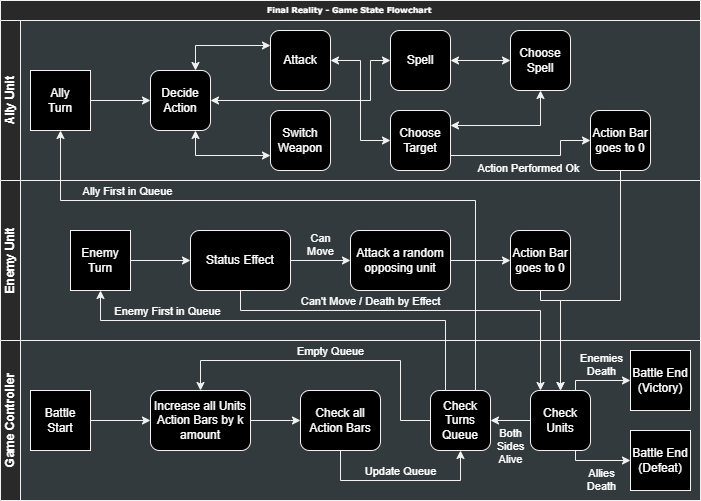

The diagram above was exported from draw.io. Its source (the exported page's mxGraphModel, read from the mxfile embedded in the PNG):
<mxGraphModel dx="2018" dy="1100" grid="1" gridSize="10" guides="1" tooltips="1" connect="1" arrows="1" fold="1" page="1" pageScale="1" pageWidth="1100" pageHeight="850" background="none" math="0" shadow="0">
  <root>
    <mxCell id="0" />
    <mxCell id="1" parent="0" />
    <mxCell id="2b4e8129b02d487f-1" value="Final Reality - Game State Flowchart&amp;nbsp;" style="swimlane;html=1;childLayout=stackLayout;horizontal=1;startSize=20;horizontalStack=0;rounded=0;shadow=0;labelBackgroundColor=none;strokeWidth=1;fontFamily=Verdana;fontSize=8;align=center;fillStyle=auto;swimlaneFillColor=#323A3D;glass=0;swimlaneLine=1;strokeColor=#F2F2F2;fontColor=#FFFFFF;fillColor=#292929;" parent="1" vertex="1">
      <mxGeometry x="180" y="20" width="700" height="500" as="geometry" />
    </mxCell>
    <mxCell id="2b4e8129b02d487f-2" value="Ally Unit" style="swimlane;html=1;startSize=20;horizontal=0;strokeColor=#F2F2F2;fontColor=#FFFFFF;fillColor=#292929;" parent="2b4e8129b02d487f-1" vertex="1">
      <mxGeometry y="20" width="700" height="160" as="geometry" />
    </mxCell>
    <mxCell id="MXXnfaML8fr5RjP-_T7K-59" style="edgeStyle=orthogonalEdgeStyle;rounded=0;orthogonalLoop=1;jettySize=auto;html=1;exitX=1;exitY=0.5;exitDx=0;exitDy=0;entryX=0;entryY=0.5;entryDx=0;entryDy=0;fontColor=#FFFFFF;strokeColor=#F2F2F2;" edge="1" parent="2b4e8129b02d487f-2" source="MXXnfaML8fr5RjP-_T7K-40" target="MXXnfaML8fr5RjP-_T7K-41">
      <mxGeometry relative="1" as="geometry" />
    </mxCell>
    <mxCell id="MXXnfaML8fr5RjP-_T7K-40" value="Ally&lt;div&gt;Turn&lt;/div&gt;" style="rounded=0;whiteSpace=wrap;html=1;strokeColor=#F2F2F2;fontColor=#FFFFFF;fillColor=#000000;" vertex="1" parent="2b4e8129b02d487f-2">
      <mxGeometry x="30" y="50" width="60" height="60" as="geometry" />
    </mxCell>
    <mxCell id="MXXnfaML8fr5RjP-_T7K-54" style="edgeStyle=orthogonalEdgeStyle;rounded=0;orthogonalLoop=1;jettySize=auto;html=1;exitX=0.75;exitY=0;exitDx=0;exitDy=0;entryX=0;entryY=0.25;entryDx=0;entryDy=0;startArrow=classic;startFill=1;endArrow=classic;endFill=1;fontColor=#FFFFFF;strokeColor=#F2F2F2;" edge="1" parent="2b4e8129b02d487f-2" source="MXXnfaML8fr5RjP-_T7K-41" target="MXXnfaML8fr5RjP-_T7K-43">
      <mxGeometry relative="1" as="geometry" />
    </mxCell>
    <mxCell id="MXXnfaML8fr5RjP-_T7K-55" style="edgeStyle=orthogonalEdgeStyle;rounded=0;orthogonalLoop=1;jettySize=auto;html=1;exitX=0.75;exitY=1;exitDx=0;exitDy=0;entryX=0;entryY=0.75;entryDx=0;entryDy=0;startArrow=classic;startFill=1;fontColor=#FFFFFF;strokeColor=#F2F2F2;" edge="1" parent="2b4e8129b02d487f-2" source="MXXnfaML8fr5RjP-_T7K-41" target="MXXnfaML8fr5RjP-_T7K-42">
      <mxGeometry relative="1" as="geometry" />
    </mxCell>
    <mxCell id="MXXnfaML8fr5RjP-_T7K-62" style="edgeStyle=orthogonalEdgeStyle;rounded=0;orthogonalLoop=1;jettySize=auto;html=1;exitX=1;exitY=0.5;exitDx=0;exitDy=0;entryX=0;entryY=0.5;entryDx=0;entryDy=0;startArrow=classic;startFill=1;fontColor=#FFFFFF;strokeColor=#F2F2F2;" edge="1" parent="2b4e8129b02d487f-2" source="MXXnfaML8fr5RjP-_T7K-41" target="MXXnfaML8fr5RjP-_T7K-45">
      <mxGeometry relative="1" as="geometry">
        <Array as="points">
          <mxPoint x="370" y="80" />
          <mxPoint x="370" y="40" />
        </Array>
      </mxGeometry>
    </mxCell>
    <mxCell id="MXXnfaML8fr5RjP-_T7K-41" value="Decide Action" style="rounded=1;whiteSpace=wrap;html=1;strokeColor=#F2F2F2;fontColor=#FFFFFF;fillColor=#000000;" vertex="1" parent="2b4e8129b02d487f-2">
      <mxGeometry x="150" y="50" width="60" height="60" as="geometry" />
    </mxCell>
    <mxCell id="MXXnfaML8fr5RjP-_T7K-42" value="Switch Weapon" style="rounded=1;whiteSpace=wrap;html=1;strokeColor=#F2F2F2;fontColor=#FFFFFF;fillColor=#000000;" vertex="1" parent="2b4e8129b02d487f-2">
      <mxGeometry x="270" y="90" width="60" height="60" as="geometry" />
    </mxCell>
    <mxCell id="MXXnfaML8fr5RjP-_T7K-60" style="edgeStyle=orthogonalEdgeStyle;rounded=0;orthogonalLoop=1;jettySize=auto;html=1;exitX=1;exitY=0.5;exitDx=0;exitDy=0;entryX=0;entryY=0.5;entryDx=0;entryDy=0;startArrow=classic;startFill=1;fontColor=#FFFFFF;strokeColor=#F2F2F2;" edge="1" parent="2b4e8129b02d487f-2" source="MXXnfaML8fr5RjP-_T7K-43" target="MXXnfaML8fr5RjP-_T7K-44">
      <mxGeometry relative="1" as="geometry" />
    </mxCell>
    <mxCell id="MXXnfaML8fr5RjP-_T7K-43" value="Attack" style="rounded=1;whiteSpace=wrap;html=1;strokeColor=#F2F2F2;fontColor=#FFFFFF;fillColor=#000000;" vertex="1" parent="2b4e8129b02d487f-2">
      <mxGeometry x="270" y="10" width="60" height="60" as="geometry" />
    </mxCell>
    <mxCell id="MXXnfaML8fr5RjP-_T7K-65" value="Action Performed Ok" style="edgeStyle=orthogonalEdgeStyle;rounded=0;orthogonalLoop=1;jettySize=auto;html=1;exitX=1;exitY=0.75;exitDx=0;exitDy=0;entryX=0;entryY=0.5;entryDx=0;entryDy=0;verticalAlign=top;labelBackgroundColor=none;fontColor=#FFFFFF;strokeColor=#F2F2F2;" edge="1" parent="2b4e8129b02d487f-2" source="MXXnfaML8fr5RjP-_T7K-44" target="MXXnfaML8fr5RjP-_T7K-48">
      <mxGeometry relative="1" as="geometry">
        <Array as="points">
          <mxPoint x="560" y="135" />
          <mxPoint x="560" y="120" />
        </Array>
      </mxGeometry>
    </mxCell>
    <mxCell id="MXXnfaML8fr5RjP-_T7K-44" value="Choose Target" style="rounded=1;whiteSpace=wrap;html=1;strokeColor=#F2F2F2;fontColor=#FFFFFF;fillColor=#000000;" vertex="1" parent="2b4e8129b02d487f-2">
      <mxGeometry x="390" y="90" width="60" height="60" as="geometry" />
    </mxCell>
    <mxCell id="MXXnfaML8fr5RjP-_T7K-63" style="edgeStyle=orthogonalEdgeStyle;rounded=0;orthogonalLoop=1;jettySize=auto;html=1;exitX=1;exitY=0.5;exitDx=0;exitDy=0;entryX=0;entryY=0.5;entryDx=0;entryDy=0;startArrow=classic;startFill=1;fontColor=#FFFFFF;strokeColor=#F2F2F2;" edge="1" parent="2b4e8129b02d487f-2" source="MXXnfaML8fr5RjP-_T7K-45" target="MXXnfaML8fr5RjP-_T7K-46">
      <mxGeometry relative="1" as="geometry" />
    </mxCell>
    <mxCell id="MXXnfaML8fr5RjP-_T7K-45" value="Spell" style="rounded=1;whiteSpace=wrap;html=1;strokeColor=#F2F2F2;fontColor=#FFFFFF;fillColor=#000000;" vertex="1" parent="2b4e8129b02d487f-2">
      <mxGeometry x="390" y="10" width="60" height="60" as="geometry" />
    </mxCell>
    <mxCell id="MXXnfaML8fr5RjP-_T7K-64" style="edgeStyle=orthogonalEdgeStyle;rounded=0;orthogonalLoop=1;jettySize=auto;html=1;exitX=0.5;exitY=1;exitDx=0;exitDy=0;entryX=1;entryY=0.25;entryDx=0;entryDy=0;startArrow=classic;startFill=1;fontColor=#FFFFFF;strokeColor=#F2F2F2;" edge="1" parent="2b4e8129b02d487f-2" source="MXXnfaML8fr5RjP-_T7K-46" target="MXXnfaML8fr5RjP-_T7K-44">
      <mxGeometry relative="1" as="geometry">
        <Array as="points">
          <mxPoint x="540" y="105" />
        </Array>
      </mxGeometry>
    </mxCell>
    <mxCell id="MXXnfaML8fr5RjP-_T7K-46" value="Choose Spell" style="rounded=1;whiteSpace=wrap;html=1;strokeColor=#F2F2F2;fontColor=#FFFFFF;fillColor=#000000;" vertex="1" parent="2b4e8129b02d487f-2">
      <mxGeometry x="510" y="10" width="60" height="60" as="geometry" />
    </mxCell>
    <mxCell id="MXXnfaML8fr5RjP-_T7K-48" value="Action Bar goes to 0" style="rounded=1;whiteSpace=wrap;html=1;strokeColor=#F2F2F2;fontColor=#FFFFFF;fillColor=#000000;" vertex="1" parent="2b4e8129b02d487f-2">
      <mxGeometry x="590" y="90" width="60" height="60" as="geometry" />
    </mxCell>
    <mxCell id="2b4e8129b02d487f-3" value="Enemy Unit" style="swimlane;html=1;startSize=20;horizontal=0;strokeColor=#F2F2F2;fontColor=#FFFFFF;fillColor=#292929;" parent="2b4e8129b02d487f-1" vertex="1">
      <mxGeometry y="180" width="700" height="160" as="geometry" />
    </mxCell>
    <mxCell id="MXXnfaML8fr5RjP-_T7K-56" style="edgeStyle=orthogonalEdgeStyle;rounded=0;orthogonalLoop=1;jettySize=auto;html=1;exitX=1;exitY=0.5;exitDx=0;exitDy=0;entryX=0;entryY=0.5;entryDx=0;entryDy=0;fontColor=#FFFFFF;strokeColor=#F2F2F2;" edge="1" parent="2b4e8129b02d487f-3" source="MXXnfaML8fr5RjP-_T7K-37" target="MXXnfaML8fr5RjP-_T7K-38">
      <mxGeometry relative="1" as="geometry" />
    </mxCell>
    <mxCell id="MXXnfaML8fr5RjP-_T7K-37" value="Enemy Turn" style="rounded=0;whiteSpace=wrap;html=1;strokeColor=#F2F2F2;fontColor=#FFFFFF;fillColor=#000000;" vertex="1" parent="2b4e8129b02d487f-3">
      <mxGeometry x="70" y="50" width="60" height="60" as="geometry" />
    </mxCell>
    <mxCell id="MXXnfaML8fr5RjP-_T7K-57" value="Can&lt;div&gt;Move&lt;/div&gt;" style="edgeStyle=orthogonalEdgeStyle;rounded=0;orthogonalLoop=1;jettySize=auto;html=1;exitX=1;exitY=0.5;exitDx=0;exitDy=0;entryX=0;entryY=0.5;entryDx=0;entryDy=0;verticalAlign=bottom;labelBackgroundColor=none;fontColor=#FFFFFF;strokeColor=#F2F2F2;" edge="1" parent="2b4e8129b02d487f-3" source="MXXnfaML8fr5RjP-_T7K-38" target="MXXnfaML8fr5RjP-_T7K-39">
      <mxGeometry relative="1" as="geometry">
        <mxPoint as="offset" />
      </mxGeometry>
    </mxCell>
    <mxCell id="MXXnfaML8fr5RjP-_T7K-38" value="Status Effect" style="rounded=1;whiteSpace=wrap;html=1;strokeColor=#F2F2F2;fontColor=#FFFFFF;fillColor=#000000;" vertex="1" parent="2b4e8129b02d487f-3">
      <mxGeometry x="190" y="50" width="100" height="60" as="geometry" />
    </mxCell>
    <mxCell id="MXXnfaML8fr5RjP-_T7K-58" style="edgeStyle=orthogonalEdgeStyle;rounded=0;orthogonalLoop=1;jettySize=auto;html=1;exitX=1;exitY=0.5;exitDx=0;exitDy=0;entryX=0;entryY=0.5;entryDx=0;entryDy=0;fontColor=#FFFFFF;strokeColor=#F2F2F2;" edge="1" parent="2b4e8129b02d487f-3" source="MXXnfaML8fr5RjP-_T7K-39" target="MXXnfaML8fr5RjP-_T7K-47">
      <mxGeometry relative="1" as="geometry" />
    </mxCell>
    <mxCell id="MXXnfaML8fr5RjP-_T7K-39" value="Attack a random opposing unit" style="rounded=1;whiteSpace=wrap;html=1;strokeColor=#F2F2F2;fontColor=#FFFFFF;fillColor=#000000;" vertex="1" parent="2b4e8129b02d487f-3">
      <mxGeometry x="350" y="50" width="100" height="60" as="geometry" />
    </mxCell>
    <mxCell id="MXXnfaML8fr5RjP-_T7K-47" value="Action Bar goes to 0" style="rounded=1;whiteSpace=wrap;html=1;strokeColor=#F2F2F2;fontColor=#FFFFFF;fillColor=#000000;" vertex="1" parent="2b4e8129b02d487f-3">
      <mxGeometry x="510" y="50" width="60" height="60" as="geometry" />
    </mxCell>
    <mxCell id="2b4e8129b02d487f-4" value="Game Controller" style="swimlane;html=1;startSize=20;horizontal=0;strokeColor=#F2F2F2;fontColor=#FFFFFF;fillColor=#292929;" parent="2b4e8129b02d487f-1" vertex="1">
      <mxGeometry y="340" width="700" height="160" as="geometry" />
    </mxCell>
    <mxCell id="MXXnfaML8fr5RjP-_T7K-24" style="edgeStyle=orthogonalEdgeStyle;rounded=0;orthogonalLoop=1;jettySize=auto;html=1;entryX=0;entryY=0.5;entryDx=0;entryDy=0;fontColor=#FFFFFF;strokeColor=#F2F2F2;" edge="1" parent="2b4e8129b02d487f-4" source="MXXnfaML8fr5RjP-_T7K-4" target="MXXnfaML8fr5RjP-_T7K-17">
      <mxGeometry relative="1" as="geometry" />
    </mxCell>
    <mxCell id="MXXnfaML8fr5RjP-_T7K-4" value="Battle Start" style="whiteSpace=wrap;html=1;aspect=fixed;direction=south;strokeColor=#F2F2F2;fontColor=#FFFFFF;fillColor=#000000;" vertex="1" parent="2b4e8129b02d487f-4">
      <mxGeometry x="30" y="50" width="60" height="60" as="geometry" />
    </mxCell>
    <mxCell id="MXXnfaML8fr5RjP-_T7K-13" value="Battle End&lt;div&gt;(Victory)&lt;/div&gt;" style="whiteSpace=wrap;html=1;aspect=fixed;strokeColor=#F2F2F2;fontColor=#FFFFFF;fillColor=#000000;" vertex="1" parent="2b4e8129b02d487f-4">
      <mxGeometry x="630" y="10" width="60" height="60" as="geometry" />
    </mxCell>
    <mxCell id="MXXnfaML8fr5RjP-_T7K-14" value="Battle End&lt;div&gt;(Defeat)&lt;/div&gt;" style="whiteSpace=wrap;html=1;aspect=fixed;strokeColor=#F2F2F2;fontColor=#FFFFFF;fillColor=#000000;" vertex="1" parent="2b4e8129b02d487f-4">
      <mxGeometry x="630" y="90" width="60" height="60" as="geometry" />
    </mxCell>
    <mxCell id="MXXnfaML8fr5RjP-_T7K-25" style="edgeStyle=orthogonalEdgeStyle;rounded=0;orthogonalLoop=1;jettySize=auto;html=1;entryX=0;entryY=0.5;entryDx=0;entryDy=0;fontColor=#FFFFFF;strokeColor=#F2F2F2;" edge="1" parent="2b4e8129b02d487f-4" source="MXXnfaML8fr5RjP-_T7K-17" target="MXXnfaML8fr5RjP-_T7K-18">
      <mxGeometry relative="1" as="geometry">
        <Array as="points">
          <mxPoint x="290" y="80" />
          <mxPoint x="290" y="80" />
        </Array>
      </mxGeometry>
    </mxCell>
    <mxCell id="MXXnfaML8fr5RjP-_T7K-17" value="Increase all Units Action Bars by k amount" style="rounded=1;whiteSpace=wrap;html=1;strokeColor=#F2F2F2;fontColor=#FFFFFF;fillColor=#000000;" vertex="1" parent="2b4e8129b02d487f-4">
      <mxGeometry x="150" y="50" width="100" height="60" as="geometry" />
    </mxCell>
    <mxCell id="MXXnfaML8fr5RjP-_T7K-26" value="Update Queue" style="edgeStyle=orthogonalEdgeStyle;rounded=0;orthogonalLoop=1;jettySize=auto;html=1;entryX=0.5;entryY=1;entryDx=0;entryDy=0;verticalAlign=bottom;labelBackgroundColor=none;fontColor=#FFFFFF;strokeColor=#F2F2F2;" edge="1" parent="2b4e8129b02d487f-4" source="MXXnfaML8fr5RjP-_T7K-18" target="MXXnfaML8fr5RjP-_T7K-19">
      <mxGeometry relative="1" as="geometry">
        <Array as="points">
          <mxPoint x="340" y="140" />
          <mxPoint x="460" y="140" />
        </Array>
      </mxGeometry>
    </mxCell>
    <mxCell id="MXXnfaML8fr5RjP-_T7K-18" value="Check all Action Bars" style="rounded=1;whiteSpace=wrap;html=1;strokeColor=#F2F2F2;fontColor=#FFFFFF;fillColor=#000000;" vertex="1" parent="2b4e8129b02d487f-4">
      <mxGeometry x="300" y="50" width="80" height="60" as="geometry" />
    </mxCell>
    <mxCell id="MXXnfaML8fr5RjP-_T7K-27" value="Empty Queue" style="edgeStyle=orthogonalEdgeStyle;rounded=0;orthogonalLoop=1;jettySize=auto;html=1;entryX=0.5;entryY=0;entryDx=0;entryDy=0;exitX=0;exitY=0.5;exitDx=0;exitDy=0;verticalAlign=bottom;labelBackgroundColor=none;fontColor=#FFFFFF;strokeColor=#F2F2F2;" edge="1" parent="2b4e8129b02d487f-4" source="MXXnfaML8fr5RjP-_T7K-19" target="MXXnfaML8fr5RjP-_T7K-17">
      <mxGeometry relative="1" as="geometry">
        <mxPoint x="460" y="20" as="targetPoint" />
        <Array as="points">
          <mxPoint x="400" y="80" />
          <mxPoint x="400" y="20" />
          <mxPoint x="200" y="20" />
        </Array>
      </mxGeometry>
    </mxCell>
    <mxCell id="MXXnfaML8fr5RjP-_T7K-19" value="Check Turns Queue" style="rounded=1;whiteSpace=wrap;html=1;strokeColor=#F2F2F2;fontColor=#FFFFFF;fillColor=#000000;" vertex="1" parent="2b4e8129b02d487f-4">
      <mxGeometry x="430" y="50" width="60" height="60" as="geometry" />
    </mxCell>
    <mxCell id="MXXnfaML8fr5RjP-_T7K-29" value="Both&lt;div&gt;Sides&lt;/div&gt;&lt;div&gt;Alive&lt;/div&gt;" style="edgeStyle=orthogonalEdgeStyle;rounded=0;orthogonalLoop=1;jettySize=auto;html=1;entryX=1;entryY=0.5;entryDx=0;entryDy=0;verticalAlign=top;labelBackgroundColor=none;fontColor=#FFFFFF;strokeColor=#F2F2F2;" edge="1" parent="2b4e8129b02d487f-4" source="MXXnfaML8fr5RjP-_T7K-20" target="MXXnfaML8fr5RjP-_T7K-19">
      <mxGeometry relative="1" as="geometry" />
    </mxCell>
    <mxCell id="MXXnfaML8fr5RjP-_T7K-33" value="Allies&lt;div&gt;Death&lt;/div&gt;" style="edgeStyle=orthogonalEdgeStyle;rounded=0;orthogonalLoop=1;jettySize=auto;html=1;exitX=0.75;exitY=1;exitDx=0;exitDy=0;entryX=0;entryY=0.5;entryDx=0;entryDy=0;verticalAlign=top;align=center;spacingRight=-6;labelBackgroundColor=none;fontColor=#FFFFFF;strokeColor=#F2F2F2;" edge="1" parent="2b4e8129b02d487f-4" source="MXXnfaML8fr5RjP-_T7K-20" target="MXXnfaML8fr5RjP-_T7K-14">
      <mxGeometry relative="1" as="geometry">
        <Array as="points">
          <mxPoint x="575" y="120" />
        </Array>
      </mxGeometry>
    </mxCell>
    <mxCell id="MXXnfaML8fr5RjP-_T7K-34" value="Enemies&lt;div&gt;Death&lt;/div&gt;" style="edgeStyle=orthogonalEdgeStyle;rounded=0;orthogonalLoop=1;jettySize=auto;html=1;exitX=0.75;exitY=0;exitDx=0;exitDy=0;entryX=0;entryY=0.5;entryDx=0;entryDy=0;verticalAlign=bottom;align=center;spacingLeft=0;spacingRight=-5;labelBackgroundColor=none;fontColor=#FFFFFF;strokeColor=#F2F2F2;" edge="1" parent="2b4e8129b02d487f-4" source="MXXnfaML8fr5RjP-_T7K-20" target="MXXnfaML8fr5RjP-_T7K-13">
      <mxGeometry relative="1" as="geometry">
        <Array as="points">
          <mxPoint x="575" y="40" />
        </Array>
      </mxGeometry>
    </mxCell>
    <mxCell id="MXXnfaML8fr5RjP-_T7K-20" value="Check Units" style="rounded=1;whiteSpace=wrap;html=1;strokeColor=#F2F2F2;fontColor=#FFFFFF;fillColor=#000000;" vertex="1" parent="2b4e8129b02d487f-4">
      <mxGeometry x="530" y="50" width="60" height="60" as="geometry" />
    </mxCell>
    <mxCell id="MXXnfaML8fr5RjP-_T7K-66" style="edgeStyle=orthogonalEdgeStyle;rounded=0;orthogonalLoop=1;jettySize=auto;html=1;entryX=0.5;entryY=0;entryDx=0;entryDy=0;fontColor=#FFFFFF;strokeColor=#F2F2F2;" edge="1" parent="2b4e8129b02d487f-1" source="MXXnfaML8fr5RjP-_T7K-48" target="MXXnfaML8fr5RjP-_T7K-20">
      <mxGeometry relative="1" as="geometry">
        <Array as="points">
          <mxPoint x="620" y="300" />
          <mxPoint x="560" y="300" />
        </Array>
      </mxGeometry>
    </mxCell>
    <mxCell id="MXXnfaML8fr5RjP-_T7K-68" style="edgeStyle=orthogonalEdgeStyle;rounded=0;orthogonalLoop=1;jettySize=auto;html=1;exitX=0.5;exitY=1;exitDx=0;exitDy=0;entryX=0.5;entryY=0;entryDx=0;entryDy=0;fontColor=#FFFFFF;strokeColor=#F2F2F2;" edge="1" parent="2b4e8129b02d487f-1" source="MXXnfaML8fr5RjP-_T7K-47" target="MXXnfaML8fr5RjP-_T7K-20">
      <mxGeometry relative="1" as="geometry">
        <Array as="points">
          <mxPoint x="540" y="300" />
          <mxPoint x="560" y="300" />
        </Array>
      </mxGeometry>
    </mxCell>
    <mxCell id="MXXnfaML8fr5RjP-_T7K-69" value="Can't Move &lt;b&gt;/ &lt;/b&gt;Death by Effect" style="edgeStyle=orthogonalEdgeStyle;rounded=0;orthogonalLoop=1;jettySize=auto;html=1;verticalAlign=bottom;spacingRight=100;labelBackgroundColor=none;fontColor=#FFFFFF;strokeColor=#F2F2F2;" edge="1" parent="2b4e8129b02d487f-1" source="MXXnfaML8fr5RjP-_T7K-38">
      <mxGeometry relative="1" as="geometry">
        <mxPoint x="540" y="390" as="targetPoint" />
        <Array as="points">
          <mxPoint x="240" y="310" />
          <mxPoint x="540" y="310" />
        </Array>
      </mxGeometry>
    </mxCell>
    <mxCell id="MXXnfaML8fr5RjP-_T7K-72" value="Enemy First in Queue" style="edgeStyle=orthogonalEdgeStyle;rounded=0;orthogonalLoop=1;jettySize=auto;html=1;exitX=0.25;exitY=0;exitDx=0;exitDy=0;entryX=0.5;entryY=1;entryDx=0;entryDy=0;verticalAlign=bottom;spacingRight=250;labelBackgroundColor=none;fontColor=#FFFFFF;strokeColor=#F2F2F2;" edge="1" parent="2b4e8129b02d487f-1" source="MXXnfaML8fr5RjP-_T7K-19" target="MXXnfaML8fr5RjP-_T7K-37">
      <mxGeometry relative="1" as="geometry">
        <Array as="points">
          <mxPoint x="445" y="320" />
          <mxPoint x="100" y="320" />
        </Array>
      </mxGeometry>
    </mxCell>
    <mxCell id="MXXnfaML8fr5RjP-_T7K-73" value="Ally First in Queue" style="edgeStyle=orthogonalEdgeStyle;rounded=0;orthogonalLoop=1;jettySize=auto;html=1;exitX=0.75;exitY=0;exitDx=0;exitDy=0;entryX=0.5;entryY=1;entryDx=0;entryDy=0;verticalAlign=bottom;spacingRight=400;labelBackgroundColor=none;fontColor=#FFFFFF;strokeColor=#F2F2F2;" edge="1" parent="2b4e8129b02d487f-1" source="MXXnfaML8fr5RjP-_T7K-19" target="MXXnfaML8fr5RjP-_T7K-40">
      <mxGeometry relative="1" as="geometry">
        <Array as="points">
          <mxPoint x="475" y="200" />
          <mxPoint x="60" y="200" />
        </Array>
      </mxGeometry>
    </mxCell>
  </root>
</mxGraphModel>